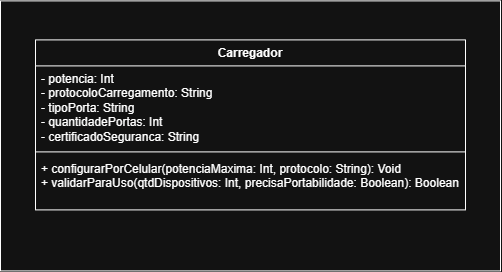

The diagram above was exported from draw.io. Its source (the exported page's mxGraphModel, read from the mxfile embedded in the PNG):
<mxGraphModel dx="1178" dy="624" grid="1" gridSize="10" guides="1" tooltips="1" connect="1" arrows="1" fold="1" page="1" pageScale="1" pageWidth="850" pageHeight="1100" math="0" shadow="0">
  <root>
    <mxCell id="0" />
    <mxCell id="1" parent="0" />
    <mxCell id="BWlcAHoVmZXNT__AUOjB-5" parent="1" style="rounded=0;whiteSpace=wrap;html=1;" value="" vertex="1">
      <mxGeometry height="270" width="500" x="40" y="40" as="geometry" />
    </mxCell>
    <mxCell id="BWlcAHoVmZXNT__AUOjB-6" parent="1" style="swimlane;fontStyle=1;align=center;verticalAlign=top;childLayout=stackLayout;horizontal=1;startSize=26;horizontalStack=0;resizeParent=1;resizeParentMax=0;resizeLast=0;collapsible=1;marginBottom=0;whiteSpace=wrap;html=1;" value="Carregador" vertex="1">
      <mxGeometry height="170" width="430" x="75" y="79" as="geometry" />
    </mxCell>
    <mxCell id="BWlcAHoVmZXNT__AUOjB-7" parent="BWlcAHoVmZXNT__AUOjB-6" style="text;strokeColor=none;fillColor=none;align=left;verticalAlign=top;spacingLeft=4;spacingRight=4;overflow=hidden;rotatable=0;points=[[0,0.5],[1,0.5]];portConstraint=eastwest;whiteSpace=wrap;html=1;" value="- potencia: Int&lt;div&gt;- protocoloCarregamento: String&lt;/div&gt;&lt;div&gt;- tipoPorta: String&lt;/div&gt;&lt;div&gt;- quantidadePortas: Int&lt;/div&gt;&lt;div&gt;- certificadoSeguranca: String&lt;/div&gt;" vertex="1">
      <mxGeometry height="82" width="430" y="26" as="geometry" />
    </mxCell>
    <mxCell id="BWlcAHoVmZXNT__AUOjB-8" parent="BWlcAHoVmZXNT__AUOjB-6" style="line;strokeWidth=1;fillColor=none;align=left;verticalAlign=middle;spacingTop=-1;spacingLeft=3;spacingRight=3;rotatable=0;labelPosition=right;points=[];portConstraint=eastwest;strokeColor=inherit;" value="" vertex="1">
      <mxGeometry height="8" width="430" y="108" as="geometry" />
    </mxCell>
    <mxCell id="BWlcAHoVmZXNT__AUOjB-9" parent="BWlcAHoVmZXNT__AUOjB-6" style="text;strokeColor=none;fillColor=none;align=left;verticalAlign=top;spacingLeft=4;spacingRight=4;overflow=hidden;rotatable=0;points=[[0,0.5],[1,0.5]];portConstraint=eastwest;whiteSpace=wrap;html=1;" value="+ configurarPorCelular(potenciaMaxima: Int, protocolo: String): Void&lt;div&gt;+ validarParaUso(qtdDispositivos: Int, precisaPortabilidade: Boolean): Boolean&lt;/div&gt;" vertex="1">
      <mxGeometry height="54" width="430" y="116" as="geometry" />
    </mxCell>
  </root>
</mxGraphModel>